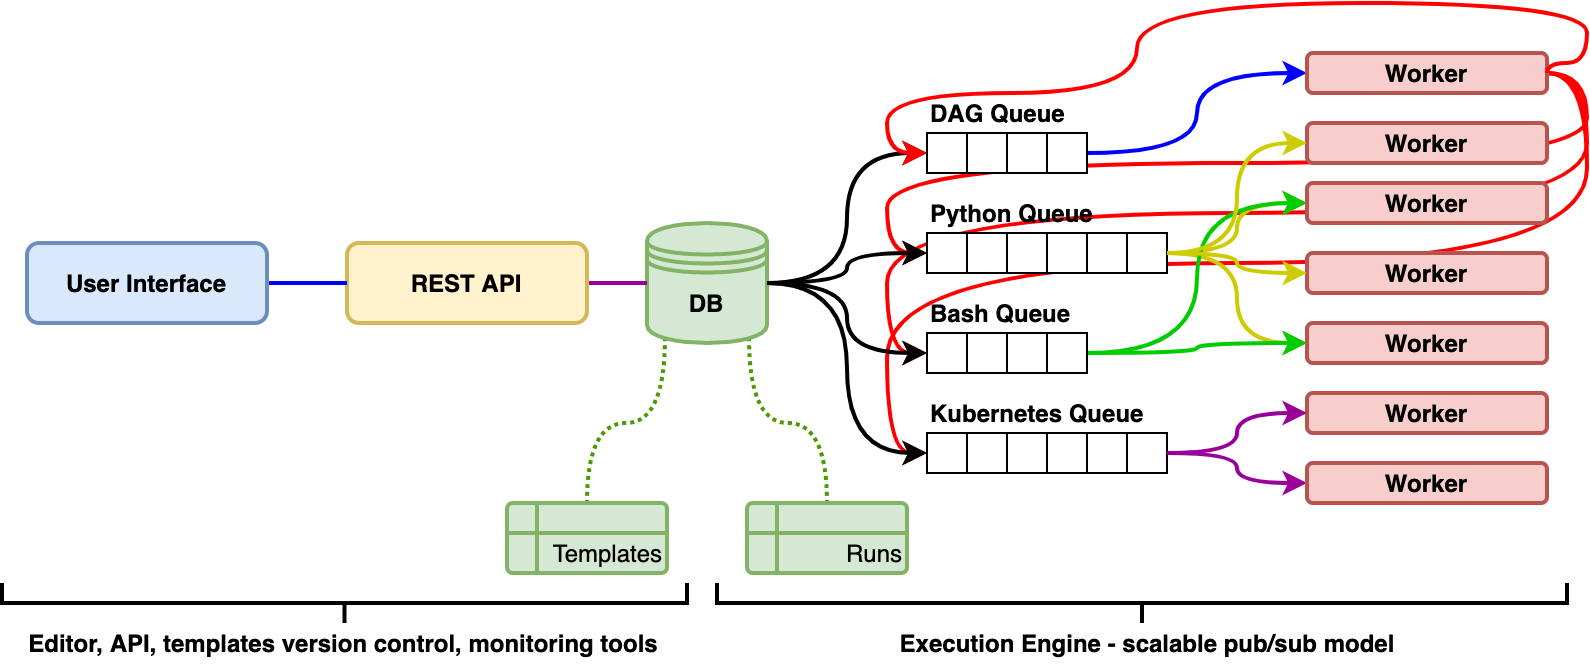

The diagram above was exported from draw.io. Its source (the exported page's mxGraphModel, read from the mxfile embedded in the PNG):
<mxGraphModel dx="1002" dy="588" grid="1" gridSize="10" guides="1" tooltips="1" connect="1" arrows="1" fold="1" page="1" pageScale="1" pageWidth="850" pageHeight="1100" background="none" math="0" shadow="0">
  <root>
    <mxCell id="0" />
    <mxCell id="1" parent="0" />
    <mxCell id="bbv2kkiXfmzHxHu2du2n-57" style="edgeStyle=orthogonalEdgeStyle;curved=1;rounded=0;orthogonalLoop=1;jettySize=auto;html=1;exitX=1;exitY=0.5;exitDx=0;exitDy=0;entryX=0;entryY=0.5;entryDx=0;entryDy=0;strokeColor=#FF0000;strokeWidth=2;" edge="1" parent="1" source="bbv2kkiXfmzHxHu2du2n-42" target="bbv2kkiXfmzHxHu2du2n-12">
      <mxGeometry relative="1" as="geometry" />
    </mxCell>
    <mxCell id="bbv2kkiXfmzHxHu2du2n-56" style="edgeStyle=orthogonalEdgeStyle;curved=1;rounded=0;orthogonalLoop=1;jettySize=auto;html=1;exitX=1;exitY=0.5;exitDx=0;exitDy=0;entryX=0;entryY=0.5;entryDx=0;entryDy=0;strokeColor=#FF0000;strokeWidth=2;" edge="1" parent="1" source="bbv2kkiXfmzHxHu2du2n-42" target="bbv2kkiXfmzHxHu2du2n-26">
      <mxGeometry relative="1" as="geometry" />
    </mxCell>
    <mxCell id="bbv2kkiXfmzHxHu2du2n-55" style="edgeStyle=orthogonalEdgeStyle;curved=1;rounded=0;orthogonalLoop=1;jettySize=auto;html=1;exitX=1;exitY=0.5;exitDx=0;exitDy=0;entryX=0;entryY=0.5;entryDx=0;entryDy=0;verticalAlign=middle;strokeColor=#FF0000;strokeWidth=2;" edge="1" parent="1" source="bbv2kkiXfmzHxHu2du2n-42" target="bbv2kkiXfmzHxHu2du2n-35">
      <mxGeometry relative="1" as="geometry" />
    </mxCell>
    <mxCell id="bbv2kkiXfmzHxHu2du2n-10" style="edgeStyle=orthogonalEdgeStyle;rounded=0;orthogonalLoop=1;jettySize=auto;html=1;exitX=1;exitY=0.5;exitDx=0;exitDy=0;entryX=0;entryY=0.5;entryDx=0;entryDy=0;curved=1;strokeWidth=2;" edge="1" parent="1" source="bbv2kkiXfmzHxHu2du2n-1" target="bbv2kkiXfmzHxHu2du2n-4">
      <mxGeometry relative="1" as="geometry" />
    </mxCell>
    <mxCell id="bbv2kkiXfmzHxHu2du2n-77" style="edgeStyle=orthogonalEdgeStyle;curved=1;rounded=0;orthogonalLoop=1;jettySize=auto;html=1;exitX=0.15;exitY=0.95;exitDx=0;exitDy=0;entryX=0.5;entryY=0;entryDx=0;entryDy=0;endArrow=none;endFill=0;strokeColor=#4D9900;strokeWidth=2;exitPerimeter=0;dashed=1;dashPattern=1 1;" edge="1" parent="1" source="bbv2kkiXfmzHxHu2du2n-1" target="bbv2kkiXfmzHxHu2du2n-74">
      <mxGeometry relative="1" as="geometry" />
    </mxCell>
    <mxCell id="bbv2kkiXfmzHxHu2du2n-78" style="edgeStyle=orthogonalEdgeStyle;curved=1;rounded=0;orthogonalLoop=1;jettySize=auto;html=1;exitX=0.85;exitY=0.95;exitDx=0;exitDy=0;entryX=0.5;entryY=0;entryDx=0;entryDy=0;endArrow=none;endFill=0;strokeColor=#4D9900;strokeWidth=2;exitPerimeter=0;dashed=1;dashPattern=1 1;" edge="1" parent="1" source="bbv2kkiXfmzHxHu2du2n-1" target="bbv2kkiXfmzHxHu2du2n-75">
      <mxGeometry relative="1" as="geometry" />
    </mxCell>
    <mxCell id="bbv2kkiXfmzHxHu2du2n-1" value="DB" style="shape=datastore;whiteSpace=wrap;html=1;shadow=0;strokeWidth=2;fillColor=#d5e8d4;strokeColor=#82b366;fontStyle=1" vertex="1" parent="1">
      <mxGeometry x="350" y="290" width="60" height="60" as="geometry" />
    </mxCell>
    <mxCell id="bbv2kkiXfmzHxHu2du2n-65" style="edgeStyle=orthogonalEdgeStyle;curved=1;rounded=0;orthogonalLoop=1;jettySize=auto;html=1;exitX=1;exitY=0.5;exitDx=0;exitDy=0;entryX=0;entryY=0.5;entryDx=0;entryDy=0;strokeColor=#990099;strokeWidth=2;endArrow=none;endFill=0;" edge="1" parent="1" source="bbv2kkiXfmzHxHu2du2n-2" target="bbv2kkiXfmzHxHu2du2n-1">
      <mxGeometry relative="1" as="geometry" />
    </mxCell>
    <mxCell id="bbv2kkiXfmzHxHu2du2n-2" value="REST API" style="rounded=1;whiteSpace=wrap;html=1;strokeWidth=2;fillColor=#fff2cc;strokeColor=#d6b656;fontStyle=1" vertex="1" parent="1">
      <mxGeometry x="200" y="300" width="120" height="40" as="geometry" />
    </mxCell>
    <mxCell id="bbv2kkiXfmzHxHu2du2n-66" style="edgeStyle=orthogonalEdgeStyle;curved=1;rounded=0;orthogonalLoop=1;jettySize=auto;html=1;exitX=1;exitY=0.5;exitDx=0;exitDy=0;entryX=0;entryY=0.5;entryDx=0;entryDy=0;endArrow=none;endFill=0;strokeColor=#0000FF;strokeWidth=2;" edge="1" parent="1" source="bbv2kkiXfmzHxHu2du2n-3" target="bbv2kkiXfmzHxHu2du2n-2">
      <mxGeometry relative="1" as="geometry" />
    </mxCell>
    <mxCell id="bbv2kkiXfmzHxHu2du2n-3" value="User Interface" style="rounded=1;whiteSpace=wrap;html=1;strokeWidth=2;fillColor=#dae8fc;strokeColor=#6c8ebf;fontStyle=1" vertex="1" parent="1">
      <mxGeometry x="40" y="300" width="120" height="40" as="geometry" />
    </mxCell>
    <mxCell id="bbv2kkiXfmzHxHu2du2n-4" value="" style="rounded=0;whiteSpace=wrap;html=1;" vertex="1" parent="1">
      <mxGeometry x="490" y="245" width="20" height="20" as="geometry" />
    </mxCell>
    <mxCell id="bbv2kkiXfmzHxHu2du2n-5" value="" style="rounded=0;whiteSpace=wrap;html=1;" vertex="1" parent="1">
      <mxGeometry x="510" y="245" width="20" height="20" as="geometry" />
    </mxCell>
    <mxCell id="bbv2kkiXfmzHxHu2du2n-6" value="" style="rounded=0;whiteSpace=wrap;html=1;" vertex="1" parent="1">
      <mxGeometry x="530" y="245" width="20" height="20" as="geometry" />
    </mxCell>
    <mxCell id="bbv2kkiXfmzHxHu2du2n-49" style="edgeStyle=orthogonalEdgeStyle;curved=1;rounded=0;orthogonalLoop=1;jettySize=auto;html=1;exitX=1;exitY=0.5;exitDx=0;exitDy=0;entryX=0;entryY=0.5;entryDx=0;entryDy=0;strokeColor=#0000FF;strokeWidth=2;" edge="1" parent="1" source="bbv2kkiXfmzHxHu2du2n-7" target="bbv2kkiXfmzHxHu2du2n-42">
      <mxGeometry relative="1" as="geometry" />
    </mxCell>
    <mxCell id="bbv2kkiXfmzHxHu2du2n-7" value="" style="rounded=0;whiteSpace=wrap;html=1;" vertex="1" parent="1">
      <mxGeometry x="550" y="245" width="20" height="20" as="geometry" />
    </mxCell>
    <mxCell id="bbv2kkiXfmzHxHu2du2n-11" value="DAG Queue" style="text;html=1;strokeColor=none;fillColor=none;align=left;verticalAlign=middle;whiteSpace=wrap;rounded=0;fontStyle=1" vertex="1" parent="1">
      <mxGeometry x="490" y="225" width="80" height="20" as="geometry" />
    </mxCell>
    <mxCell id="bbv2kkiXfmzHxHu2du2n-12" value="" style="rounded=0;whiteSpace=wrap;html=1;" vertex="1" parent="1">
      <mxGeometry x="490" y="295" width="20" height="20" as="geometry" />
    </mxCell>
    <mxCell id="bbv2kkiXfmzHxHu2du2n-13" value="" style="rounded=0;whiteSpace=wrap;html=1;" vertex="1" parent="1">
      <mxGeometry x="510" y="295" width="20" height="20" as="geometry" />
    </mxCell>
    <mxCell id="bbv2kkiXfmzHxHu2du2n-14" value="" style="rounded=0;whiteSpace=wrap;html=1;" vertex="1" parent="1">
      <mxGeometry x="530" y="295" width="20" height="20" as="geometry" />
    </mxCell>
    <mxCell id="bbv2kkiXfmzHxHu2du2n-15" value="" style="rounded=0;whiteSpace=wrap;html=1;" vertex="1" parent="1">
      <mxGeometry x="550" y="295" width="20" height="20" as="geometry" />
    </mxCell>
    <mxCell id="bbv2kkiXfmzHxHu2du2n-16" value="" style="rounded=0;whiteSpace=wrap;html=1;" vertex="1" parent="1">
      <mxGeometry x="570" y="295" width="20" height="20" as="geometry" />
    </mxCell>
    <mxCell id="bbv2kkiXfmzHxHu2du2n-50" style="edgeStyle=orthogonalEdgeStyle;curved=1;rounded=0;orthogonalLoop=1;jettySize=auto;html=1;exitX=1;exitY=0.5;exitDx=0;exitDy=0;entryX=0;entryY=0.5;entryDx=0;entryDy=0;strokeColor=#CCCC00;strokeWidth=2;" edge="1" parent="1" source="bbv2kkiXfmzHxHu2du2n-17" target="bbv2kkiXfmzHxHu2du2n-46">
      <mxGeometry relative="1" as="geometry" />
    </mxCell>
    <mxCell id="bbv2kkiXfmzHxHu2du2n-51" style="edgeStyle=orthogonalEdgeStyle;curved=1;rounded=0;orthogonalLoop=1;jettySize=auto;html=1;exitX=1;exitY=0.5;exitDx=0;exitDy=0;entryX=0;entryY=0.5;entryDx=0;entryDy=0;strokeColor=#CCCC00;strokeWidth=2;" edge="1" parent="1" source="bbv2kkiXfmzHxHu2du2n-17" target="bbv2kkiXfmzHxHu2du2n-47">
      <mxGeometry relative="1" as="geometry" />
    </mxCell>
    <mxCell id="bbv2kkiXfmzHxHu2du2n-17" value="" style="rounded=0;whiteSpace=wrap;html=1;" vertex="1" parent="1">
      <mxGeometry x="590" y="295" width="20" height="20" as="geometry" />
    </mxCell>
    <mxCell id="bbv2kkiXfmzHxHu2du2n-18" value="Python Queue" style="text;html=1;strokeColor=none;fillColor=none;align=left;verticalAlign=middle;whiteSpace=wrap;rounded=0;fontStyle=1" vertex="1" parent="1">
      <mxGeometry x="490" y="275" width="110" height="20" as="geometry" />
    </mxCell>
    <mxCell id="bbv2kkiXfmzHxHu2du2n-26" value="" style="rounded=0;whiteSpace=wrap;html=1;" vertex="1" parent="1">
      <mxGeometry x="490" y="345" width="20" height="20" as="geometry" />
    </mxCell>
    <mxCell id="bbv2kkiXfmzHxHu2du2n-27" value="" style="rounded=0;whiteSpace=wrap;html=1;" vertex="1" parent="1">
      <mxGeometry x="510" y="345" width="20" height="20" as="geometry" />
    </mxCell>
    <mxCell id="bbv2kkiXfmzHxHu2du2n-28" value="" style="rounded=0;whiteSpace=wrap;html=1;" vertex="1" parent="1">
      <mxGeometry x="530" y="345" width="20" height="20" as="geometry" />
    </mxCell>
    <mxCell id="bbv2kkiXfmzHxHu2du2n-52" style="edgeStyle=orthogonalEdgeStyle;curved=1;rounded=0;orthogonalLoop=1;jettySize=auto;html=1;exitX=1;exitY=0.5;exitDx=0;exitDy=0;entryX=0;entryY=0.5;entryDx=0;entryDy=0;strokeColor=#00CC00;strokeWidth=2;" edge="1" parent="1" source="bbv2kkiXfmzHxHu2du2n-29" target="bbv2kkiXfmzHxHu2du2n-46">
      <mxGeometry relative="1" as="geometry" />
    </mxCell>
    <mxCell id="bbv2kkiXfmzHxHu2du2n-53" style="edgeStyle=orthogonalEdgeStyle;curved=1;rounded=0;orthogonalLoop=1;jettySize=auto;html=1;exitX=1;exitY=0.5;exitDx=0;exitDy=0;entryX=0;entryY=0.5;entryDx=0;entryDy=0;strokeColor=#00CC00;strokeWidth=2;" edge="1" parent="1" source="bbv2kkiXfmzHxHu2du2n-29" target="bbv2kkiXfmzHxHu2du2n-47">
      <mxGeometry relative="1" as="geometry" />
    </mxCell>
    <mxCell id="bbv2kkiXfmzHxHu2du2n-29" value="" style="rounded=0;whiteSpace=wrap;html=1;" vertex="1" parent="1">
      <mxGeometry x="550" y="345" width="20" height="20" as="geometry" />
    </mxCell>
    <mxCell id="bbv2kkiXfmzHxHu2du2n-32" value="Bash Queue" style="text;html=1;strokeColor=none;fillColor=none;align=left;verticalAlign=middle;whiteSpace=wrap;rounded=0;fontStyle=1" vertex="1" parent="1">
      <mxGeometry x="490" y="325" width="80" height="20" as="geometry" />
    </mxCell>
    <mxCell id="bbv2kkiXfmzHxHu2du2n-35" value="" style="rounded=0;whiteSpace=wrap;html=1;" vertex="1" parent="1">
      <mxGeometry x="490" y="395" width="20" height="20" as="geometry" />
    </mxCell>
    <mxCell id="bbv2kkiXfmzHxHu2du2n-36" value="" style="rounded=0;whiteSpace=wrap;html=1;" vertex="1" parent="1">
      <mxGeometry x="510" y="395" width="20" height="20" as="geometry" />
    </mxCell>
    <mxCell id="bbv2kkiXfmzHxHu2du2n-37" value="" style="rounded=0;whiteSpace=wrap;html=1;" vertex="1" parent="1">
      <mxGeometry x="530" y="395" width="20" height="20" as="geometry" />
    </mxCell>
    <mxCell id="bbv2kkiXfmzHxHu2du2n-38" value="" style="rounded=0;whiteSpace=wrap;html=1;" vertex="1" parent="1">
      <mxGeometry x="550" y="395" width="20" height="20" as="geometry" />
    </mxCell>
    <mxCell id="bbv2kkiXfmzHxHu2du2n-39" value="" style="rounded=0;whiteSpace=wrap;html=1;" vertex="1" parent="1">
      <mxGeometry x="570" y="395" width="20" height="20" as="geometry" />
    </mxCell>
    <mxCell id="bbv2kkiXfmzHxHu2du2n-54" style="edgeStyle=orthogonalEdgeStyle;curved=1;rounded=0;orthogonalLoop=1;jettySize=auto;html=1;exitX=1;exitY=0.5;exitDx=0;exitDy=0;entryX=0;entryY=0.5;entryDx=0;entryDy=0;strokeColor=#990099;strokeWidth=2;" edge="1" parent="1" source="bbv2kkiXfmzHxHu2du2n-40" target="bbv2kkiXfmzHxHu2du2n-48">
      <mxGeometry relative="1" as="geometry" />
    </mxCell>
    <mxCell id="bbv2kkiXfmzHxHu2du2n-40" value="" style="rounded=0;whiteSpace=wrap;html=1;" vertex="1" parent="1">
      <mxGeometry x="590" y="395" width="20" height="20" as="geometry" />
    </mxCell>
    <mxCell id="bbv2kkiXfmzHxHu2du2n-41" value="Kubernetes Queue" style="text;html=1;strokeColor=none;fillColor=none;align=left;verticalAlign=middle;whiteSpace=wrap;rounded=0;fontStyle=1" vertex="1" parent="1">
      <mxGeometry x="490" y="375" width="110" height="20" as="geometry" />
    </mxCell>
    <mxCell id="bbv2kkiXfmzHxHu2du2n-42" value="&lt;div&gt;&lt;span&gt;Worker&lt;/span&gt;&lt;/div&gt;" style="rounded=1;whiteSpace=wrap;html=1;align=center;strokeWidth=2;fillColor=#f8cecc;strokeColor=#b85450;fontStyle=1" vertex="1" parent="1">
      <mxGeometry x="680" y="205" width="120" height="20" as="geometry" />
    </mxCell>
    <mxCell id="bbv2kkiXfmzHxHu2du2n-46" value="&lt;div&gt;&lt;span&gt;Worker&lt;/span&gt;&lt;/div&gt;" style="rounded=1;whiteSpace=wrap;html=1;align=center;strokeWidth=2;fillColor=#f8cecc;strokeColor=#b85450;fontStyle=1" vertex="1" parent="1">
      <mxGeometry x="680" y="270" width="120" height="20" as="geometry" />
    </mxCell>
    <mxCell id="bbv2kkiXfmzHxHu2du2n-47" value="&lt;div&gt;&lt;span&gt;Worker&lt;/span&gt;&lt;/div&gt;" style="rounded=1;whiteSpace=wrap;html=1;align=center;strokeWidth=2;fillColor=#f8cecc;strokeColor=#b85450;fontStyle=1" vertex="1" parent="1">
      <mxGeometry x="680" y="340" width="120" height="20" as="geometry" />
    </mxCell>
    <mxCell id="bbv2kkiXfmzHxHu2du2n-48" value="&lt;div&gt;&lt;span&gt;Worker&lt;/span&gt;&lt;/div&gt;" style="rounded=1;whiteSpace=wrap;html=1;align=center;glass=0;shadow=0;strokeWidth=2;fillColor=#f8cecc;strokeColor=#b85450;fontStyle=1" vertex="1" parent="1">
      <mxGeometry x="680" y="410" width="120" height="20" as="geometry" />
    </mxCell>
    <mxCell id="bbv2kkiXfmzHxHu2du2n-59" style="edgeStyle=orthogonalEdgeStyle;rounded=0;orthogonalLoop=1;jettySize=auto;html=1;entryX=0;entryY=0.5;entryDx=0;entryDy=0;strokeWidth=2;exitX=1;exitY=0.5;exitDx=0;exitDy=0;elbow=vertical;curved=1;" edge="1" parent="1" source="bbv2kkiXfmzHxHu2du2n-1" target="bbv2kkiXfmzHxHu2du2n-12">
      <mxGeometry relative="1" as="geometry">
        <mxPoint x="430" y="320" as="sourcePoint" />
        <mxPoint x="500" y="265" as="targetPoint" />
      </mxGeometry>
    </mxCell>
    <mxCell id="bbv2kkiXfmzHxHu2du2n-60" style="edgeStyle=orthogonalEdgeStyle;rounded=0;orthogonalLoop=1;jettySize=auto;html=1;entryX=0;entryY=0.5;entryDx=0;entryDy=0;curved=1;strokeWidth=2;exitX=1;exitY=0.5;exitDx=0;exitDy=0;" edge="1" parent="1" source="bbv2kkiXfmzHxHu2du2n-1" target="bbv2kkiXfmzHxHu2du2n-26">
      <mxGeometry relative="1" as="geometry">
        <mxPoint x="430" y="320" as="sourcePoint" />
        <mxPoint x="500" y="315" as="targetPoint" />
      </mxGeometry>
    </mxCell>
    <mxCell id="bbv2kkiXfmzHxHu2du2n-61" style="edgeStyle=orthogonalEdgeStyle;rounded=0;orthogonalLoop=1;jettySize=auto;html=1;entryX=0;entryY=0.5;entryDx=0;entryDy=0;curved=1;strokeWidth=2;exitX=1;exitY=0.5;exitDx=0;exitDy=0;" edge="1" parent="1" source="bbv2kkiXfmzHxHu2du2n-1" target="bbv2kkiXfmzHxHu2du2n-35">
      <mxGeometry relative="1" as="geometry">
        <mxPoint x="430" y="320" as="sourcePoint" />
        <mxPoint x="500" y="365" as="targetPoint" />
      </mxGeometry>
    </mxCell>
    <mxCell id="bbv2kkiXfmzHxHu2du2n-62" value="" style="strokeWidth=2;html=1;shape=mxgraph.flowchart.annotation_2;align=left;labelPosition=right;pointerEvents=1;rotation=-90;" vertex="1" parent="1">
      <mxGeometry x="587.5" y="267.5" width="20" height="425" as="geometry" />
    </mxCell>
    <mxCell id="bbv2kkiXfmzHxHu2du2n-64" value="Execution Engine - scalable pub/sub model" style="text;html=1;strokeColor=none;fillColor=none;align=center;verticalAlign=middle;whiteSpace=wrap;rounded=0;fontStyle=1;labelBackgroundColor=none;labelBorderColor=none;glass=0;shadow=0;" vertex="1" parent="1">
      <mxGeometry x="442.5" y="490" width="315" height="20" as="geometry" />
    </mxCell>
    <mxCell id="bbv2kkiXfmzHxHu2du2n-67" value="&lt;div&gt;&lt;span&gt;Worker&lt;/span&gt;&lt;/div&gt;" style="rounded=1;whiteSpace=wrap;html=1;align=center;glass=0;shadow=0;strokeWidth=2;fillColor=#f8cecc;strokeColor=#b85450;fontStyle=1" vertex="1" parent="1">
      <mxGeometry x="680" y="375" width="120" height="20" as="geometry" />
    </mxCell>
    <mxCell id="bbv2kkiXfmzHxHu2du2n-68" value="&lt;div&gt;&lt;span&gt;Worker&lt;/span&gt;&lt;/div&gt;" style="rounded=1;whiteSpace=wrap;html=1;align=center;strokeWidth=2;fillColor=#f8cecc;strokeColor=#b85450;fontStyle=1" vertex="1" parent="1">
      <mxGeometry x="680" y="305" width="120" height="20" as="geometry" />
    </mxCell>
    <mxCell id="bbv2kkiXfmzHxHu2du2n-69" value="&lt;div&gt;&lt;span&gt;Worker&lt;/span&gt;&lt;/div&gt;" style="rounded=1;whiteSpace=wrap;html=1;align=center;strokeWidth=2;fillColor=#f8cecc;strokeColor=#b85450;fontStyle=1" vertex="1" parent="1">
      <mxGeometry x="680" y="240" width="120" height="20" as="geometry" />
    </mxCell>
    <mxCell id="bbv2kkiXfmzHxHu2du2n-70" style="edgeStyle=orthogonalEdgeStyle;curved=1;rounded=0;orthogonalLoop=1;jettySize=auto;html=1;exitX=1;exitY=0.5;exitDx=0;exitDy=0;entryX=0;entryY=0.5;entryDx=0;entryDy=0;strokeColor=#FF0000;strokeWidth=2;" edge="1" parent="1" source="bbv2kkiXfmzHxHu2du2n-42" target="bbv2kkiXfmzHxHu2du2n-4">
      <mxGeometry relative="1" as="geometry">
        <mxPoint x="800.0000000000002" y="210" as="sourcePoint" />
        <mxPoint x="490" y="255.0000000000001" as="targetPoint" />
        <Array as="points">
          <mxPoint x="820" y="210" />
          <mxPoint x="820" y="180" />
          <mxPoint x="595" y="180" />
          <mxPoint x="595" y="225" />
          <mxPoint x="470" y="225" />
          <mxPoint x="470" y="255" />
        </Array>
      </mxGeometry>
    </mxCell>
    <mxCell id="bbv2kkiXfmzHxHu2du2n-71" style="edgeStyle=orthogonalEdgeStyle;curved=1;rounded=0;orthogonalLoop=1;jettySize=auto;html=1;exitX=1;exitY=0.5;exitDx=0;exitDy=0;entryX=0;entryY=0.5;entryDx=0;entryDy=0;strokeColor=#990099;strokeWidth=2;" edge="1" parent="1" source="bbv2kkiXfmzHxHu2du2n-40" target="bbv2kkiXfmzHxHu2du2n-67">
      <mxGeometry relative="1" as="geometry">
        <mxPoint x="620" y="414.9999999999999" as="sourcePoint" />
        <mxPoint x="690" y="429.9999999999999" as="targetPoint" />
      </mxGeometry>
    </mxCell>
    <mxCell id="bbv2kkiXfmzHxHu2du2n-72" style="edgeStyle=orthogonalEdgeStyle;curved=1;rounded=0;orthogonalLoop=1;jettySize=auto;html=1;exitX=1;exitY=0.5;exitDx=0;exitDy=0;entryX=0;entryY=0.5;entryDx=0;entryDy=0;strokeColor=#CCCC00;strokeWidth=2;" edge="1" parent="1" source="bbv2kkiXfmzHxHu2du2n-17" target="bbv2kkiXfmzHxHu2du2n-68">
      <mxGeometry relative="1" as="geometry">
        <mxPoint x="620" y="314.9999999999999" as="sourcePoint" />
        <mxPoint x="690" y="289.9999999999999" as="targetPoint" />
      </mxGeometry>
    </mxCell>
    <mxCell id="bbv2kkiXfmzHxHu2du2n-73" style="edgeStyle=orthogonalEdgeStyle;curved=1;rounded=0;orthogonalLoop=1;jettySize=auto;html=1;exitX=1;exitY=0.5;exitDx=0;exitDy=0;entryX=0;entryY=0.5;entryDx=0;entryDy=0;strokeColor=#CCCC00;strokeWidth=2;" edge="1" parent="1" source="bbv2kkiXfmzHxHu2du2n-17" target="bbv2kkiXfmzHxHu2du2n-69">
      <mxGeometry relative="1" as="geometry">
        <mxPoint x="620" y="315" as="sourcePoint" />
        <mxPoint x="690" y="290" as="targetPoint" />
      </mxGeometry>
    </mxCell>
    <mxCell id="bbv2kkiXfmzHxHu2du2n-74" value="Templates" style="shape=internalStorage;whiteSpace=wrap;html=1;dx=15;dy=15;rounded=1;arcSize=8;strokeWidth=2;shadow=0;glass=0;align=right;verticalAlign=bottom;fillColor=#d5e8d4;strokeColor=#82b366;" vertex="1" parent="1">
      <mxGeometry x="280" y="430" width="80" height="35" as="geometry" />
    </mxCell>
    <mxCell id="bbv2kkiXfmzHxHu2du2n-75" value="Runs" style="shape=internalStorage;whiteSpace=wrap;html=1;dx=15;dy=15;rounded=1;arcSize=8;strokeWidth=2;shadow=0;glass=0;align=right;verticalAlign=bottom;fillColor=#d5e8d4;strokeColor=#82b366;" vertex="1" parent="1">
      <mxGeometry x="400" y="430" width="80" height="35" as="geometry" />
    </mxCell>
    <mxCell id="bbv2kkiXfmzHxHu2du2n-79" value="" style="strokeWidth=2;html=1;shape=mxgraph.flowchart.annotation_2;align=left;labelPosition=right;pointerEvents=1;rotation=-90;" vertex="1" parent="1">
      <mxGeometry x="188.75" y="308.75" width="20" height="342.5" as="geometry" />
    </mxCell>
    <mxCell id="bbv2kkiXfmzHxHu2du2n-80" value="Editor, API, templates version control, monitoring tools" style="text;html=1;strokeColor=none;fillColor=none;align=center;verticalAlign=middle;whiteSpace=wrap;rounded=0;fontStyle=1" vertex="1" parent="1">
      <mxGeometry x="34.370000000000005" y="490" width="328.75" height="20" as="geometry" />
    </mxCell>
  </root>
</mxGraphModel>